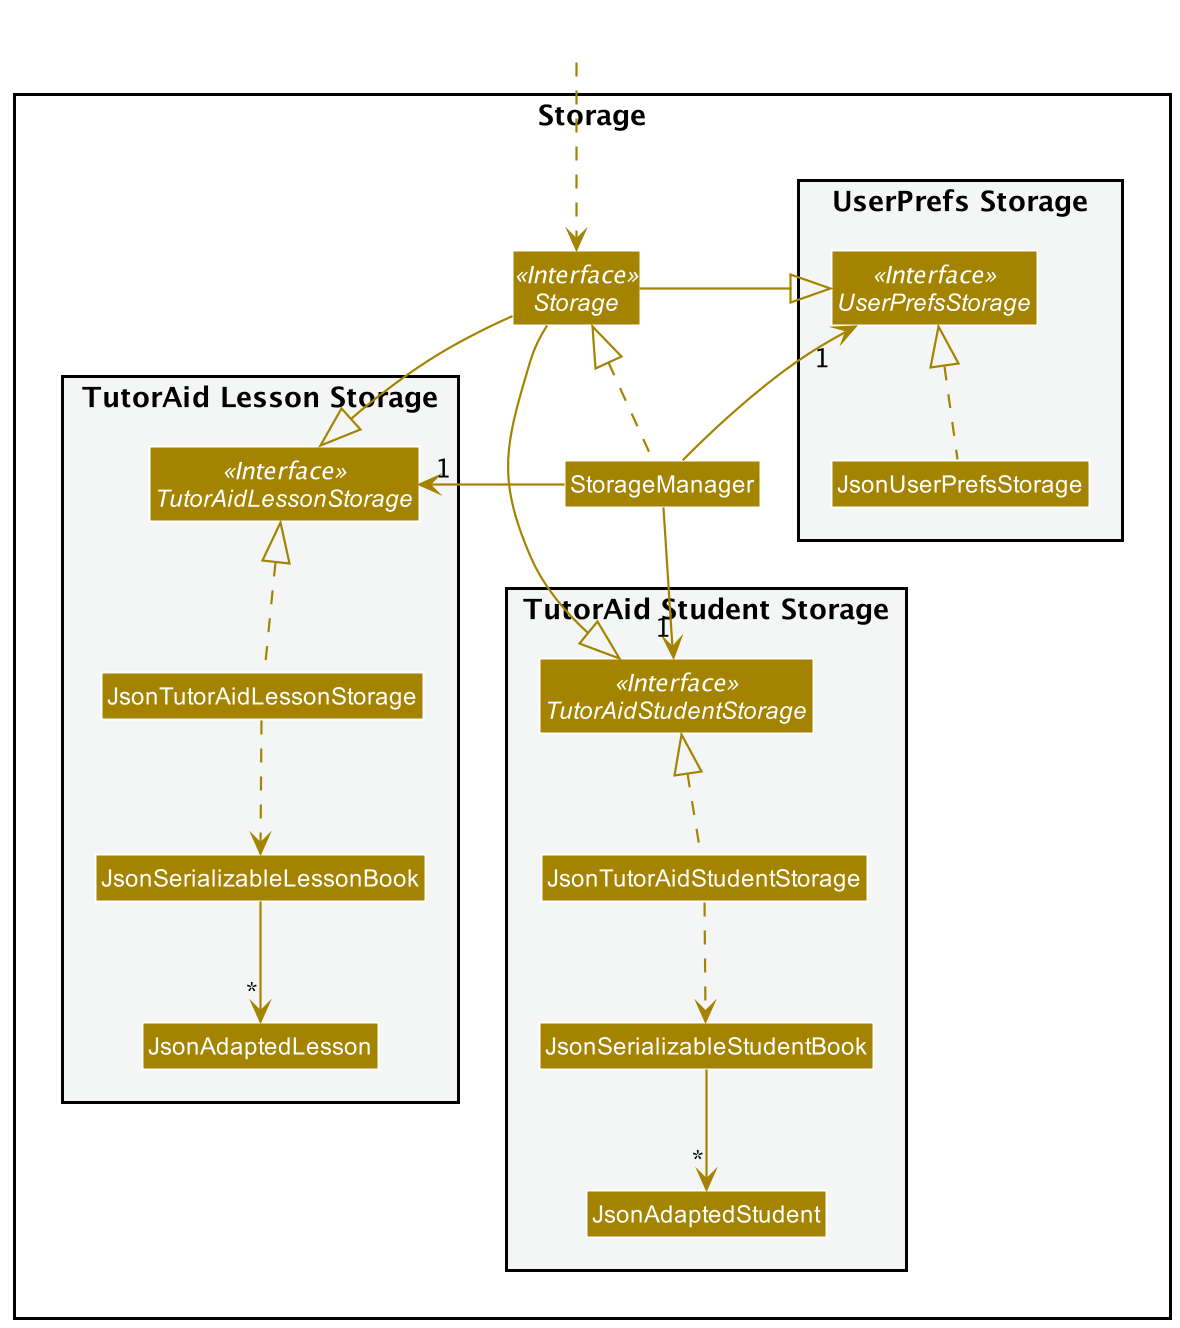

The diagram above was rendered by PlantUML. Its source (embedded in the PNG):
@startuml
!include style.puml
skinparam arrowThickness 1.1
skinparam arrowColor STORAGE_COLOR
skinparam classBackgroundColor STORAGE_COLOR

package Storage{

package "UserPrefs Storage" #F4F6F6{
Interface UserPrefsStorage <<Interface>>
Class JsonUserPrefsStorage
}

Interface Storage <<Interface>>
Class StorageManager

package "TutorAid Student Storage" #F4F6F6{
Interface TutorAidStudentStorage <<Interface>>
Class JsonTutorAidStudentStorage
Class JsonSerializableStudentBook
Class JsonAdaptedStudent
}

package "TutorAid Lesson Storage" #F4F6F6{
Interface TutorAidLessonStorage <<Interface>>
Class JsonTutorAidLessonStorage
Class JsonSerializableLessonBook
Class JsonAdaptedLesson
}

}

Class HiddenOutside #FFFFFF
HiddenOutside ..> Storage

StorageManager .up.|> Storage
StorageManager -up-> "1" UserPrefsStorage
StorageManager --> "1" TutorAidStudentStorage
StorageManager -right-> "1" TutorAidLessonStorage

Storage -left-|> UserPrefsStorage
Storage --|> TutorAidStudentStorage
Storage -right-|> TutorAidLessonStorage

JsonUserPrefsStorage .up.|> UserPrefsStorage
JsonTutorAidStudentStorage .up.|> TutorAidStudentStorage
JsonTutorAidStudentStorage ..> JsonSerializableStudentBook
JsonSerializableStudentBook --> "*" JsonAdaptedStudent
JsonTutorAidLessonStorage .up.|> TutorAidLessonStorage
JsonTutorAidLessonStorage ..> JsonSerializableLessonBook
JsonSerializableLessonBook --> "*" JsonAdaptedLesson

@enduml